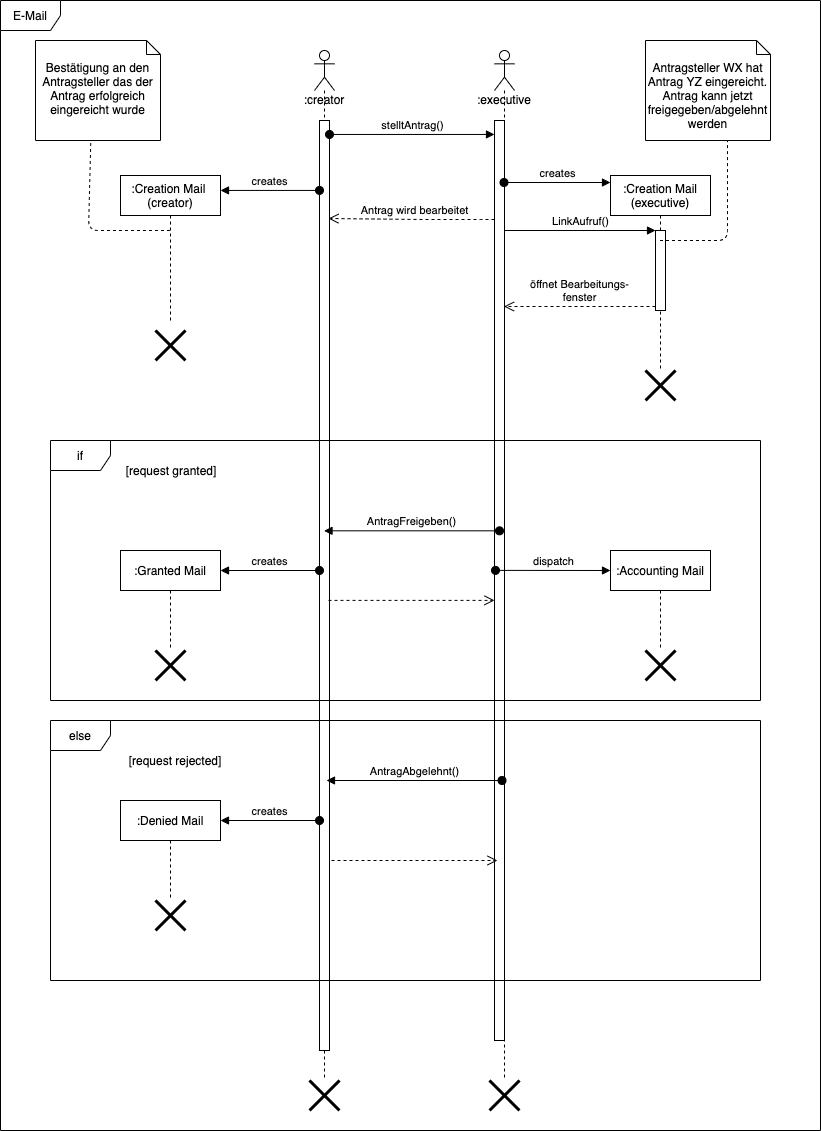

The diagram above was exported from draw.io. Its source (the exported page's mxGraphModel, read from the mxfile embedded in the PNG):
<mxGraphModel dx="1426" dy="798" grid="1" gridSize="10" guides="1" tooltips="1" connect="1" arrows="1" fold="1" page="1" pageScale="1" pageWidth="827" pageHeight="1169" background="#ffffff" math="0" shadow="0">
  <root>
    <mxCell id="0" />
    <mxCell id="1" parent="0" />
    <mxCell id="IrIsH7fP4erWwgl9UfwG-3" value=":creator" style="shape=umlLifeline;participant=umlActor;perimeter=lifelinePerimeter;whiteSpace=wrap;html=1;container=1;collapsible=0;recursiveResize=0;verticalAlign=top;spacingTop=36;outlineConnect=0;" parent="1" vertex="1">
      <mxGeometry x="314" y="50" width="20" height="1030" as="geometry" />
    </mxCell>
    <mxCell id="IrIsH7fP4erWwgl9UfwG-5" value="" style="html=1;points=[];perimeter=orthogonalPerimeter;" parent="IrIsH7fP4erWwgl9UfwG-3" vertex="1">
      <mxGeometry x="5" y="70" width="10" height="930" as="geometry" />
    </mxCell>
    <mxCell id="IrIsH7fP4erWwgl9UfwG-4" value=":executive" style="shape=umlLifeline;participant=umlActor;perimeter=lifelinePerimeter;whiteSpace=wrap;html=1;container=1;collapsible=0;recursiveResize=0;verticalAlign=top;spacingTop=36;outlineConnect=0;" parent="1" vertex="1">
      <mxGeometry x="494" y="50" width="20" height="1030" as="geometry" />
    </mxCell>
    <mxCell id="IrIsH7fP4erWwgl9UfwG-6" value="" style="html=1;points=[];perimeter=orthogonalPerimeter;" parent="IrIsH7fP4erWwgl9UfwG-4" vertex="1">
      <mxGeometry y="70" width="10" height="920" as="geometry" />
    </mxCell>
    <mxCell id="IrIsH7fP4erWwgl9UfwG-7" value="stelltAntrag()" style="html=1;verticalAlign=bottom;startArrow=oval;endArrow=block;startSize=8;exitX=1;exitY=0.015;exitDx=0;exitDy=0;exitPerimeter=0;" parent="1" source="IrIsH7fP4erWwgl9UfwG-5" target="IrIsH7fP4erWwgl9UfwG-6" edge="1">
      <mxGeometry relative="1" as="geometry">
        <mxPoint x="424" y="120" as="sourcePoint" />
      </mxGeometry>
    </mxCell>
    <mxCell id="IrIsH7fP4erWwgl9UfwG-8" value="Antrag wird bearbeitet" style="html=1;verticalAlign=bottom;endArrow=open;dashed=1;endSize=8;" parent="1" source="IrIsH7fP4erWwgl9UfwG-6" edge="1">
      <mxGeometry x="-0.0328" relative="1" as="geometry">
        <mxPoint x="494" y="150" as="sourcePoint" />
        <mxPoint x="328" y="218" as="targetPoint" />
        <Array as="points">
          <mxPoint x="470" y="219" />
          <mxPoint x="420" y="219" />
        </Array>
        <mxPoint as="offset" />
      </mxGeometry>
    </mxCell>
    <mxCell id="IrIsH7fP4erWwgl9UfwG-9" value=":Creation Mail &lt;br&gt;(creator)" style="shape=umlLifeline;perimeter=lifelinePerimeter;whiteSpace=wrap;html=1;container=1;collapsible=0;recursiveResize=0;outlineConnect=0;size=40;" parent="1" vertex="1">
      <mxGeometry x="120" y="175" width="100" height="145" as="geometry" />
    </mxCell>
    <mxCell id="IrIsH7fP4erWwgl9UfwG-10" value="creates" style="html=1;verticalAlign=bottom;startArrow=oval;startFill=1;endArrow=block;startSize=8;entryX=1;entryY=0.103;entryDx=0;entryDy=0;entryPerimeter=0;" parent="1" source="IrIsH7fP4erWwgl9UfwG-5" target="IrIsH7fP4erWwgl9UfwG-9" edge="1">
      <mxGeometry width="60" relative="1" as="geometry">
        <mxPoint x="320" y="180" as="sourcePoint" />
        <mxPoint x="230" y="169" as="targetPoint" />
      </mxGeometry>
    </mxCell>
    <mxCell id="IrIsH7fP4erWwgl9UfwG-11" value=":Creation Mail&lt;br&gt;(executive)" style="shape=umlLifeline;perimeter=lifelinePerimeter;whiteSpace=wrap;html=1;container=1;collapsible=0;recursiveResize=0;outlineConnect=0;size=40;" parent="1" vertex="1">
      <mxGeometry x="610" y="175" width="100" height="195" as="geometry" />
    </mxCell>
    <mxCell id="IrIsH7fP4erWwgl9UfwG-17" value="" style="html=1;points=[];perimeter=orthogonalPerimeter;" parent="IrIsH7fP4erWwgl9UfwG-11" vertex="1">
      <mxGeometry x="45" y="55" width="10" height="80" as="geometry" />
    </mxCell>
    <mxCell id="IrIsH7fP4erWwgl9UfwG-13" value="creates" style="html=1;verticalAlign=bottom;startArrow=oval;startFill=1;endArrow=block;startSize=8;" parent="1" source="IrIsH7fP4erWwgl9UfwG-4" edge="1">
      <mxGeometry width="60" relative="1" as="geometry">
        <mxPoint x="560" y="120" as="sourcePoint" />
        <mxPoint x="610" y="182" as="targetPoint" />
      </mxGeometry>
    </mxCell>
    <mxCell id="IrIsH7fP4erWwgl9UfwG-18" value="LinkAufruf()" style="html=1;verticalAlign=bottom;endArrow=block;entryX=0;entryY=0;" parent="1" source="IrIsH7fP4erWwgl9UfwG-4" target="IrIsH7fP4erWwgl9UfwG-17" edge="1">
      <mxGeometry relative="1" as="geometry">
        <mxPoint x="540" y="390" as="sourcePoint" />
      </mxGeometry>
    </mxCell>
    <mxCell id="IrIsH7fP4erWwgl9UfwG-19" value="öffnet Bearbeitungs-&lt;br&gt;fenster" style="html=1;verticalAlign=bottom;endArrow=open;dashed=1;endSize=8;exitX=0;exitY=0.95;" parent="1" source="IrIsH7fP4erWwgl9UfwG-17" target="IrIsH7fP4erWwgl9UfwG-4" edge="1">
      <mxGeometry relative="1" as="geometry">
        <mxPoint x="540" y="466" as="targetPoint" />
      </mxGeometry>
    </mxCell>
    <mxCell id="IrIsH7fP4erWwgl9UfwG-20" value="" style="shape=umlDestroy;whiteSpace=wrap;html=1;strokeWidth=3;" parent="1" vertex="1">
      <mxGeometry x="645" y="370" width="30" height="30" as="geometry" />
    </mxCell>
    <mxCell id="IrIsH7fP4erWwgl9UfwG-21" value="" style="shape=umlDestroy;whiteSpace=wrap;html=1;strokeWidth=3;" parent="1" vertex="1">
      <mxGeometry x="155" y="330" width="30" height="30" as="geometry" />
    </mxCell>
    <mxCell id="IrIsH7fP4erWwgl9UfwG-22" value="Bestätigung an den Antragsteller das der Antrag erfolgreich eingereicht wurde" style="shape=note2;boundedLbl=1;whiteSpace=wrap;html=1;size=14;verticalAlign=top;align=center;" parent="1" vertex="1">
      <mxGeometry x="35" y="40" width="125" height="100" as="geometry" />
    </mxCell>
    <mxCell id="IrIsH7fP4erWwgl9UfwG-23" value="" style="endArrow=none;dashed=1;html=1;exitX=0.442;exitY=1.025;exitDx=0;exitDy=0;exitPerimeter=0;" parent="1" source="IrIsH7fP4erWwgl9UfwG-22" target="IrIsH7fP4erWwgl9UfwG-9" edge="1">
      <mxGeometry width="50" height="50" relative="1" as="geometry">
        <mxPoint x="40" y="270" as="sourcePoint" />
        <mxPoint x="90" y="220" as="targetPoint" />
        <Array as="points">
          <mxPoint x="88" y="230" />
        </Array>
      </mxGeometry>
    </mxCell>
    <mxCell id="IrIsH7fP4erWwgl9UfwG-25" value="Antragsteller WX hat Antrag YZ eingereicht.&lt;br&gt;Antrag kann jetzt freigegeben/abgelehnt&lt;br&gt;werden" style="shape=note2;boundedLbl=1;whiteSpace=wrap;html=1;size=14;verticalAlign=top;align=center;" parent="1" vertex="1">
      <mxGeometry x="645" y="40" width="125" height="100" as="geometry" />
    </mxCell>
    <mxCell id="IrIsH7fP4erWwgl9UfwG-27" value="" style="endArrow=none;dashed=1;html=1;entryX=0.656;entryY=1;entryDx=0;entryDy=0;entryPerimeter=0;" parent="1" source="IrIsH7fP4erWwgl9UfwG-11" target="IrIsH7fP4erWwgl9UfwG-25" edge="1">
      <mxGeometry width="50" height="50" relative="1" as="geometry">
        <mxPoint x="730" y="310" as="sourcePoint" />
        <mxPoint x="780" y="260" as="targetPoint" />
        <Array as="points">
          <mxPoint x="727" y="240" />
        </Array>
      </mxGeometry>
    </mxCell>
    <mxCell id="IrIsH7fP4erWwgl9UfwG-29" value="if" style="shape=umlFrame;whiteSpace=wrap;html=1;" parent="1" vertex="1">
      <mxGeometry x="50" y="440" width="710" height="260" as="geometry" />
    </mxCell>
    <mxCell id="IrIsH7fP4erWwgl9UfwG-30" value="[request granted]" style="text;html=1;strokeColor=none;fillColor=none;align=center;verticalAlign=middle;whiteSpace=wrap;rounded=0;" parent="1" vertex="1">
      <mxGeometry x="106" y="460" width="130" height="20" as="geometry" />
    </mxCell>
    <mxCell id="IrIsH7fP4erWwgl9UfwG-35" value="AntragFreigeben()" style="html=1;verticalAlign=bottom;startArrow=oval;startFill=1;endArrow=block;startSize=8;exitX=0.5;exitY=0.446;exitDx=0;exitDy=0;exitPerimeter=0;" parent="1" source="IrIsH7fP4erWwgl9UfwG-6" target="IrIsH7fP4erWwgl9UfwG-3" edge="1">
      <mxGeometry width="60" relative="1" as="geometry">
        <mxPoint x="380" y="520" as="sourcePoint" />
        <mxPoint x="440" y="520" as="targetPoint" />
      </mxGeometry>
    </mxCell>
    <mxCell id="IrIsH7fP4erWwgl9UfwG-37" value="" style="html=1;verticalAlign=bottom;endArrow=open;dashed=1;endSize=8;exitX=0.9;exitY=0.516;exitDx=0;exitDy=0;exitPerimeter=0;" parent="1" source="IrIsH7fP4erWwgl9UfwG-5" target="IrIsH7fP4erWwgl9UfwG-6" edge="1">
      <mxGeometry relative="1" as="geometry">
        <mxPoint x="460" y="620" as="sourcePoint" />
        <mxPoint x="380" y="620" as="targetPoint" />
      </mxGeometry>
    </mxCell>
    <mxCell id="IrIsH7fP4erWwgl9UfwG-38" value=":Granted Mail" style="shape=umlLifeline;perimeter=lifelinePerimeter;whiteSpace=wrap;html=1;container=1;collapsible=0;recursiveResize=0;outlineConnect=0;size=40;" parent="1" vertex="1">
      <mxGeometry x="120" y="550" width="100" height="100" as="geometry" />
    </mxCell>
    <mxCell id="IrIsH7fP4erWwgl9UfwG-40" value="creates" style="html=1;verticalAlign=bottom;startArrow=oval;startFill=1;endArrow=block;startSize=8;" parent="1" source="IrIsH7fP4erWwgl9UfwG-5" edge="1">
      <mxGeometry width="60" relative="1" as="geometry">
        <mxPoint x="40" y="510" as="sourcePoint" />
        <mxPoint x="220" y="570" as="targetPoint" />
      </mxGeometry>
    </mxCell>
    <mxCell id="IrIsH7fP4erWwgl9UfwG-41" value="dispatch" style="html=1;verticalAlign=bottom;startArrow=oval;startFill=1;endArrow=block;startSize=8;exitX=0.1;exitY=0.489;exitDx=0;exitDy=0;exitPerimeter=0;" parent="1" source="IrIsH7fP4erWwgl9UfwG-6" edge="1">
      <mxGeometry width="60" relative="1" as="geometry">
        <mxPoint x="570" y="590" as="sourcePoint" />
        <mxPoint x="610" y="570" as="targetPoint" />
      </mxGeometry>
    </mxCell>
    <mxCell id="IrIsH7fP4erWwgl9UfwG-42" value=":Accounting Mail" style="shape=umlLifeline;perimeter=lifelinePerimeter;whiteSpace=wrap;html=1;container=1;collapsible=0;recursiveResize=0;outlineConnect=0;size=40;" parent="1" vertex="1">
      <mxGeometry x="610" y="550" width="100" height="100" as="geometry" />
    </mxCell>
    <mxCell id="IrIsH7fP4erWwgl9UfwG-43" value="" style="shape=umlDestroy;whiteSpace=wrap;html=1;strokeWidth=3;" parent="1" vertex="1">
      <mxGeometry x="645" y="650" width="30" height="30" as="geometry" />
    </mxCell>
    <mxCell id="IrIsH7fP4erWwgl9UfwG-44" value="" style="shape=umlDestroy;whiteSpace=wrap;html=1;strokeWidth=3;" parent="1" vertex="1">
      <mxGeometry x="155" y="650" width="30" height="30" as="geometry" />
    </mxCell>
    <mxCell id="IrIsH7fP4erWwgl9UfwG-48" value="AntragAbgelehnt()" style="html=1;verticalAlign=bottom;startArrow=oval;startFill=1;endArrow=block;startSize=8;exitX=0.5;exitY=0.446;exitDx=0;exitDy=0;exitPerimeter=0;" parent="1" edge="1">
      <mxGeometry width="60" relative="1" as="geometry">
        <mxPoint x="501.5" y="780" as="sourcePoint" />
        <mxPoint x="326" y="780" as="targetPoint" />
      </mxGeometry>
    </mxCell>
    <mxCell id="IrIsH7fP4erWwgl9UfwG-49" value="" style="html=1;verticalAlign=bottom;endArrow=open;dashed=1;endSize=8;exitX=0.9;exitY=0.516;exitDx=0;exitDy=0;exitPerimeter=0;" parent="1" edge="1">
      <mxGeometry relative="1" as="geometry">
        <mxPoint x="331" y="860.0000000000001" as="sourcePoint" />
        <mxPoint x="497" y="860.0000000000001" as="targetPoint" />
      </mxGeometry>
    </mxCell>
    <mxCell id="IrIsH7fP4erWwgl9UfwG-50" value=":Denied Mail" style="shape=umlLifeline;perimeter=lifelinePerimeter;whiteSpace=wrap;html=1;container=1;collapsible=0;recursiveResize=0;outlineConnect=0;size=40;" parent="1" vertex="1">
      <mxGeometry x="120" y="800" width="100" height="100" as="geometry" />
    </mxCell>
    <mxCell id="IrIsH7fP4erWwgl9UfwG-51" value="creates" style="html=1;verticalAlign=bottom;startArrow=oval;startFill=1;endArrow=block;startSize=8;" parent="1" edge="1">
      <mxGeometry width="60" relative="1" as="geometry">
        <mxPoint x="319" y="820" as="sourcePoint" />
        <mxPoint x="220" y="820" as="targetPoint" />
      </mxGeometry>
    </mxCell>
    <mxCell id="IrIsH7fP4erWwgl9UfwG-52" value="" style="shape=umlDestroy;whiteSpace=wrap;html=1;strokeWidth=3;" parent="1" vertex="1">
      <mxGeometry x="155" y="900" width="30" height="30" as="geometry" />
    </mxCell>
    <mxCell id="IrIsH7fP4erWwgl9UfwG-53" value="else" style="shape=umlFrame;whiteSpace=wrap;html=1;" parent="1" vertex="1">
      <mxGeometry x="50" y="720" width="710" height="260" as="geometry" />
    </mxCell>
    <mxCell id="IrIsH7fP4erWwgl9UfwG-54" value="[request rejected]" style="text;html=1;strokeColor=none;fillColor=none;align=center;verticalAlign=middle;whiteSpace=wrap;rounded=0;" parent="1" vertex="1">
      <mxGeometry x="110" y="750" width="130" height="20" as="geometry" />
    </mxCell>
    <mxCell id="IrIsH7fP4erWwgl9UfwG-55" value="" style="shape=umlDestroy;whiteSpace=wrap;html=1;strokeWidth=3;" parent="1" vertex="1">
      <mxGeometry x="309" y="1080" width="30" height="30" as="geometry" />
    </mxCell>
    <mxCell id="IrIsH7fP4erWwgl9UfwG-56" value="" style="shape=umlDestroy;whiteSpace=wrap;html=1;strokeWidth=3;" parent="1" vertex="1">
      <mxGeometry x="489" y="1080" width="30" height="30" as="geometry" />
    </mxCell>
    <mxCell id="oK3cBIXwNeMizLeCWSST-1" value="E-Mail" style="shape=umlFrame;whiteSpace=wrap;html=1;" vertex="1" parent="1">
      <mxGeometry width="820" height="1130" as="geometry" />
    </mxCell>
  </root>
</mxGraphModel>